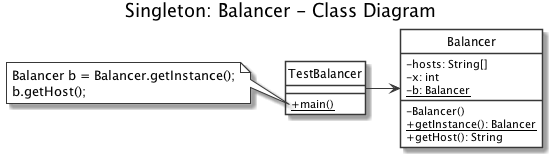

The diagram above was rendered by PlantUML. Its source (embedded in the PNG):
@startuml
' START STYLE
skinparam {
	monochrome true
	'shadowing false
	classBackgroundColor white
	noteBackgroundColor white
	classAttributeIconSize 0
}
hide circle
' END STYLE

title Singleton: Balancer - Class Diagram

class TestBalancer {
	+ {static} main()
}

note left of TestBalancer::main
  Balancer b = Balancer.getInstance();
  b.getHost();
end note

class Balancer {
	- hosts: String[]
	- x: int
	- {static} b: Balancer
	
	- Balancer()
	+ {static} getInstance(): Balancer
	+ getHost(): String
}

TestBalancer -right-> Balancer

@enduml